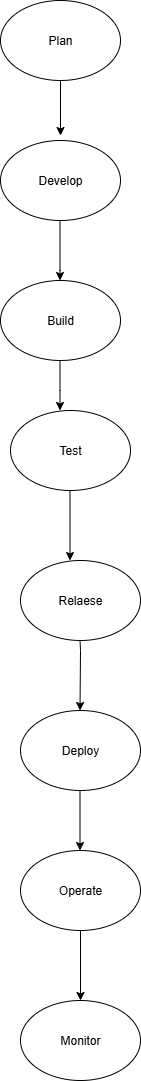

The diagram above was exported from draw.io. Its source (the exported page's mxGraphModel, read from the mxfile embedded in the PNG):
<mxGraphModel dx="1042" dy="562" grid="1" gridSize="10" guides="1" tooltips="1" connect="1" arrows="1" fold="1" page="1" pageScale="1" pageWidth="827" pageHeight="1169" math="0" shadow="0">
  <root>
    <mxCell id="0" />
    <mxCell id="1" parent="0" />
    <mxCell id="bAhKgLDAjoGEy020bvyu-1" value="Plan" style="ellipse;whiteSpace=wrap;html=1;" vertex="1" parent="1">
      <mxGeometry x="320" y="40" width="120" height="80" as="geometry" />
    </mxCell>
    <mxCell id="bAhKgLDAjoGEy020bvyu-2" value="Build" style="ellipse;whiteSpace=wrap;html=1;" vertex="1" parent="1">
      <mxGeometry x="320" y="320" width="120" height="80" as="geometry" />
    </mxCell>
    <mxCell id="bAhKgLDAjoGEy020bvyu-3" value="Develop" style="ellipse;whiteSpace=wrap;html=1;" vertex="1" parent="1">
      <mxGeometry x="320" y="180" width="120" height="80" as="geometry" />
    </mxCell>
    <mxCell id="bAhKgLDAjoGEy020bvyu-6" value="" style="endArrow=classic;html=1;rounded=0;" edge="1" parent="1">
      <mxGeometry width="50" height="50" relative="1" as="geometry">
        <mxPoint x="380" y="120" as="sourcePoint" />
        <mxPoint x="380" y="175" as="targetPoint" />
        <Array as="points">
          <mxPoint x="379.5" y="120" />
        </Array>
      </mxGeometry>
    </mxCell>
    <mxCell id="bAhKgLDAjoGEy020bvyu-7" value="" style="endArrow=classic;html=1;rounded=0;" edge="1" parent="1">
      <mxGeometry width="50" height="50" relative="1" as="geometry">
        <mxPoint x="379.5" y="260" as="sourcePoint" />
        <mxPoint x="379.5" y="320" as="targetPoint" />
        <Array as="points">
          <mxPoint x="379.5" y="310" />
        </Array>
      </mxGeometry>
    </mxCell>
    <mxCell id="bAhKgLDAjoGEy020bvyu-9" value="Test" style="ellipse;whiteSpace=wrap;html=1;" vertex="1" parent="1">
      <mxGeometry x="330" y="450" width="120" height="80" as="geometry" />
    </mxCell>
    <mxCell id="bAhKgLDAjoGEy020bvyu-10" value="Relaese" style="ellipse;whiteSpace=wrap;html=1;" vertex="1" parent="1">
      <mxGeometry x="340" y="600" width="120" height="80" as="geometry" />
    </mxCell>
    <mxCell id="bAhKgLDAjoGEy020bvyu-11" value="Deploy" style="ellipse;whiteSpace=wrap;html=1;" vertex="1" parent="1">
      <mxGeometry x="340" y="750" width="120" height="80" as="geometry" />
    </mxCell>
    <mxCell id="bAhKgLDAjoGEy020bvyu-12" value="Monitor" style="ellipse;whiteSpace=wrap;html=1;" vertex="1" parent="1">
      <mxGeometry x="340" y="1040" width="120" height="80" as="geometry" />
    </mxCell>
    <mxCell id="bAhKgLDAjoGEy020bvyu-13" value="Operate" style="ellipse;whiteSpace=wrap;html=1;" vertex="1" parent="1">
      <mxGeometry x="340" y="890" width="120" height="80" as="geometry" />
    </mxCell>
    <mxCell id="bAhKgLDAjoGEy020bvyu-14" value="" style="endArrow=classic;html=1;rounded=0;" edge="1" parent="1">
      <mxGeometry width="50" height="50" relative="1" as="geometry">
        <mxPoint x="379.5" y="400" as="sourcePoint" />
        <mxPoint x="379.5" y="450" as="targetPoint" />
        <Array as="points">
          <mxPoint x="379.5" y="430" />
        </Array>
      </mxGeometry>
    </mxCell>
    <mxCell id="bAhKgLDAjoGEy020bvyu-15" value="" style="endArrow=classic;html=1;rounded=0;" edge="1" parent="1">
      <mxGeometry width="50" height="50" relative="1" as="geometry">
        <mxPoint x="389.5" y="530" as="sourcePoint" />
        <mxPoint x="389.5" y="600" as="targetPoint" />
      </mxGeometry>
    </mxCell>
    <mxCell id="bAhKgLDAjoGEy020bvyu-16" value="" style="endArrow=classic;html=1;rounded=0;" edge="1" parent="1">
      <mxGeometry width="50" height="50" relative="1" as="geometry">
        <mxPoint x="399.5" y="680" as="sourcePoint" />
        <mxPoint x="399.5" y="750" as="targetPoint" />
        <Array as="points">
          <mxPoint x="400" y="690" />
        </Array>
      </mxGeometry>
    </mxCell>
    <mxCell id="bAhKgLDAjoGEy020bvyu-17" value="" style="endArrow=classic;html=1;rounded=0;" edge="1" parent="1">
      <mxGeometry width="50" height="50" relative="1" as="geometry">
        <mxPoint x="399.5" y="830" as="sourcePoint" />
        <mxPoint x="399.5" y="890" as="targetPoint" />
      </mxGeometry>
    </mxCell>
    <mxCell id="bAhKgLDAjoGEy020bvyu-18" value="" style="endArrow=classic;html=1;rounded=0;" edge="1" parent="1">
      <mxGeometry width="50" height="50" relative="1" as="geometry">
        <mxPoint x="400" y="970" as="sourcePoint" />
        <mxPoint x="400" y="1040" as="targetPoint" />
      </mxGeometry>
    </mxCell>
  </root>
</mxGraphModel>